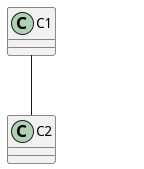

The diagram above was rendered by PlantUML. Its source (embedded in the PNG):
@startuml
class C1
class C2
class C3
C1 -- C2
hide @unlinked
@enduml